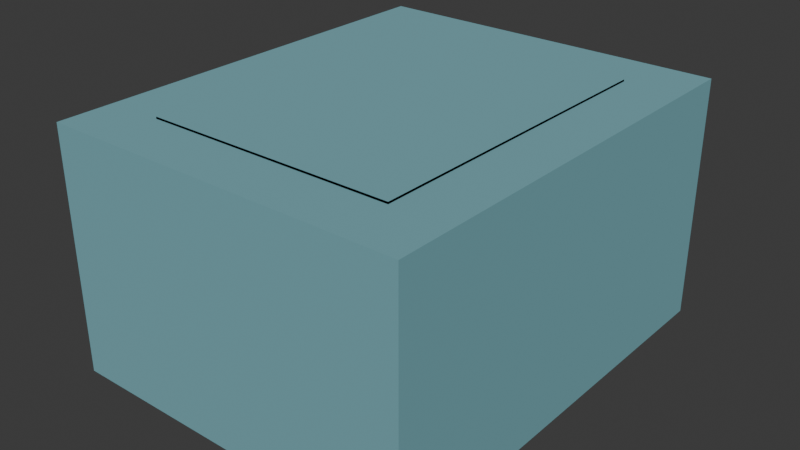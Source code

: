 # Source: tower.blend  (saved by Blender 4.4.32; exported with 4.5.12 LTS)
import bpy
from mathutils import Matrix  # noqa: F401  (used for matrix-valued properties, if any)

bpy.ops.wm.read_factory_settings(use_empty=True)
scene = bpy.context.scene
scene.name = 'Scene'

# ---- materials (node trees are filled in below, after node groups)
mat_cabinet_turret = bpy.data.materials.new('cabinet-turret')
mat_cabinet_turret.diffuse_color = (0.003347, 0.003347, 0.003035, 1.0)
mat_floor_center_turret = bpy.data.materials.new('floor-center-turret')
mat_floor_center_turret.diffuse_color = (0.1949, 0.4423, 0.4942, 1.0)
mat_table_turret = bpy.data.materials.new('table-turret')
mat_table_turret.diffuse_color = (0.7913, 0.7991, 0.4621, 1.0)
mat_cabinet_stand = bpy.data.materials.new('cabinet-stand')
mat_cabinet_stand.diffuse_color = (0.003347, 0.003347, 0.003035, 1.0)
mat_floor_stand = bpy.data.materials.new('floor-stand')
mat_floor_stand.diffuse_color = (0.3095, 0.6172, 0.7991, 1.0)
mat_floor_center_base = bpy.data.materials.new('floor-center-base')
mat_floor_center_base.use_backface_culling_lightprobe_volume = False
mat_floor_center_base.diffuse_color = (0.1949, 0.4423, 0.4942, 1.0)

# ---- material node trees
mat_cabinet_turret.use_nodes = True; mat_cabinet_turret.node_tree.nodes.clear()
_N = mat_cabinet_turret.node_tree.nodes; _L = mat_cabinet_turret.node_tree.links
n0 = _N.new('ShaderNodeBsdfPrincipled'); n0.name = 'Principled BSDF'; n0.location = (10, 300)
n0.inputs[0].default_value = (0.1119, 0.1119, 0.09084, 1.0)
n1 = _N.new('ShaderNodeOutputMaterial'); n1.name = 'Material Output'; n1.location = (300, 300)
_L.new(n0.outputs[0], n1.inputs[0])
n1.is_active_output = True
mat_floor_center_turret.use_nodes = True; mat_floor_center_turret.node_tree.nodes.clear()
_N = mat_floor_center_turret.node_tree.nodes; _L = mat_floor_center_turret.node_tree.links
n0 = _N.new('ShaderNodeBsdfPrincipled'); n0.name = 'Principled BSDF'; n0.location = (10, 300)
n0.inputs[0].default_value = (0.1949, 0.4423, 0.4942, 1.0)
n0.inputs[1].default_value = 0.1496
n0.inputs[2].default_value = 0.9094
n1 = _N.new('ShaderNodeOutputMaterial'); n1.name = 'Material Output'; n1.location = (300, 300)
_L.new(n0.outputs[0], n1.inputs[0])
n1.is_active_output = True
mat_table_turret.use_nodes = True; mat_table_turret.node_tree.nodes.clear()
_N = mat_table_turret.node_tree.nodes; _L = mat_table_turret.node_tree.links
n0 = _N.new('ShaderNodeBsdfPrincipled'); n0.name = 'Principled BSDF'; n0.location = (10, 300)
n0.inputs[0].default_value = (0.7913, 0.7991, 0.4621, 1.0)
n0.inputs[1].default_value = 0.15
n0.inputs[2].default_value = 0.8
n1 = _N.new('ShaderNodeOutputMaterial'); n1.name = 'Material Output'; n1.location = (300, 300)
_L.new(n0.outputs[0], n1.inputs[0])
n1.is_active_output = True
mat_cabinet_stand.use_nodes = True; mat_cabinet_stand.node_tree.nodes.clear()
_N = mat_cabinet_stand.node_tree.nodes; _L = mat_cabinet_stand.node_tree.links
n0 = _N.new('ShaderNodeBsdfPrincipled'); n0.name = 'Principled BSDF'; n0.location = (10, 300)
n0.inputs[0].default_value = (0.111, 0.111, 0.0911, 1.0)
n1 = _N.new('ShaderNodeOutputMaterial'); n1.name = 'Material Output'; n1.location = (300, 300)
_L.new(n0.outputs[0], n1.inputs[0])
n1.is_active_output = True
mat_floor_stand.use_nodes = True; mat_floor_stand.node_tree.nodes.clear()
_N = mat_floor_stand.node_tree.nodes; _L = mat_floor_stand.node_tree.links
n0 = _N.new('ShaderNodeBsdfPrincipled'); n0.name = 'Principled BSDF'; n0.location = (10, 300)
n0.inputs[0].default_value = (0.3095, 0.6172, 0.7991, 1.0)
n1 = _N.new('ShaderNodeOutputMaterial'); n1.name = 'Material Output'; n1.location = (300, 300)
_L.new(n0.outputs[0], n1.inputs[0])
n1.is_active_output = True
mat_floor_center_base.use_nodes = True; mat_floor_center_base.node_tree.nodes.clear()
_N = mat_floor_center_base.node_tree.nodes; _L = mat_floor_center_base.node_tree.links
n0 = _N.new('ShaderNodeBsdfPrincipled'); n0.name = 'Principled BSDF'; n0.location = (10, 300)
n0.inputs[0].default_value = (0.1949, 0.4423, 0.4942, 1.0)
n0.inputs[1].default_value = 0.1496
n0.inputs[2].default_value = 0.9094
n1 = _N.new('ShaderNodeOutputMaterial'); n1.name = 'Material Output'; n1.location = (300, 300)
_L.new(n0.outputs[0], n1.inputs[0])
n1.is_active_output = True

# ---- world
world_world = bpy.data.worlds.new('World'); scene.world = world_world
world_world.use_nodes = True; world_world.node_tree.nodes.clear()
_N = world_world.node_tree.nodes; _L = world_world.node_tree.links
n0 = _N.new('ShaderNodeOutputWorld'); n0.name = 'World Output'; n0.location = (300, 300)
n1 = _N.new('ShaderNodeBackground'); n1.name = 'Background'; n1.location = (10, 300)
n1.inputs[0].default_value = (0.05088, 0.05088, 0.05088, 1.0)
_L.new(n1.outputs[0], n0.inputs[0])
n0.is_active_output = True
world_world.color = (0.05088, 0.05088, 0.05088)
world_world.sun_shadow_jitter_overblur = 0.0

# ---- meshes
me_turret = bpy.data.meshes.new('turret')
me_turret.from_pydata([(-0.066, -0.598, 0.135), (-0.066, -0.598, 0.18), (0.066, -0.598, 0.135), (0.066, -0.598, 0.18), (-0.066, -0.598, 0.1467), (0.066, -0.598, 0.1467), (-0.0404, -0.598, 0.1467), (0.0404, -0.598, 0.1467), (-0.0404, -0.598, 0.1633), (0.0404, -0.598, 0.1633), (-0.0404, -0.7447, 0.1467), (0.0404, -0.7447, 0.1467), (-0.0404, -0.7447, 0.1633), (0.0404, -0.7447, 0.1633), (-0.066, -0.77, 0.18), (0.066, -0.77, 0.18), (-0.066, -0.77, 0.135), (0.066, -0.77, 0.135), (0.0103, -0.6472, 0.135), (0.03734, -0.6616, 0.135), (0.0439, -0.6696, 0.135), (0.04878, -0.6787, 0.135), (0.02021, -0.6502, 0.135), (0.02933, -0.655, 0.135), (0.05179, -0.6886, 0.135), (0.0528, -0.6989, 0.135), (0.05179, -0.7092, 0.135), (0.04878, -0.7192, 0.135), (0.0439, -0.7283, 0.135), (0.03734, -0.7363, 0.135), (0.02933, -0.7428, 0.135), (0.02021, -0.7477, 0.135), (0.0103, -0.7507, 0.135), (-0.03734, -0.7363, 0.135), (-0.0439, -0.7283, 0.135), (-0.04878, -0.7192, 0.135), (-0.05179, -0.7092, 0.135), (-0.0528, -0.6989, 0.135), (-0.05179, -0.6886, 0.135), (-0.0439, -0.6696, 0.135), (-0.03734, -0.6616, 0.135), (-0.02933, -0.655, 0.135), (-0.02021, -0.6502, 0.135), (-5.876e-09, -0.6461, 0.135), (-5.876e-09, -0.7517, 0.135), (-0.0103, -0.7507, 0.135), (-0.02021, -0.7477, 0.135), (-0.02933, -0.7428, 0.135), (-0.04878, -0.6787, 0.135), (-0.0103, -0.6472, 0.135), (0.0103, -0.6472, 0.09), (0.03734, -0.6616, 0.09), (0.0439, -0.6696, 0.09), (0.04878, -0.6787, 0.09), (0.02021, -0.6502, 0.09), (0.02933, -0.655, 0.09), (0.05179, -0.6886, 0.09), (0.0528, -0.6989, 0.09), (0.05179, -0.7092, 0.09), (0.04878, -0.7192, 0.09), (0.0439, -0.7283, 0.09), (0.03734, -0.7363, 0.09), (0.02933, -0.7428, 0.09), (0.02021, -0.7477, 0.09), (0.0103, -0.7507, 0.09), (-0.03734, -0.7363, 0.09), (-0.0439, -0.7283, 0.09), (-0.04878, -0.7192, 0.09), (-0.05179, -0.7092, 0.09), (-0.0528, -0.6989, 0.09), (-0.05179, -0.6886, 0.09), (-0.0439, -0.6696, 0.09), (-0.03734, -0.6616, 0.09), (-0.02933, -0.655, 0.09), (-0.02021, -0.6502, 0.09), (-5.876e-09, -0.6461, 0.09), (-5.876e-09, -0.7517, 0.09), (-0.0103, -0.7507, 0.09), (-0.02021, -0.7477, 0.09), (-0.02933, -0.7428, 0.09), (-0.04878, -0.6787, 0.09), (-0.0103, -0.6472, 0.09), (0.0103, -0.6472, 0.09), (0.03734, -0.6616, 0.09), (0.0439, -0.6696, 0.09), (0.04878, -0.6787, 0.09), (0.02021, -0.6502, 0.09), (0.02933, -0.655, 0.09), (0.05179, -0.6886, 0.09), (0.0528, -0.6989, 0.09), (0.05179, -0.7092, 0.09), (0.04878, -0.7192, 0.09), (0.0439, -0.7283, 0.09), (0.03734, -0.7363, 0.09), (0.02933, -0.7428, 0.09), (0.02021, -0.7477, 0.09), (0.0103, -0.7507, 0.09), (-0.03734, -0.7363, 0.09), (-0.0439, -0.7283, 0.09), (-0.04878, -0.7192, 0.09), (-0.05179, -0.7092, 0.09), (-0.0528, -0.6989, 0.09), (-0.05179, -0.6886, 0.09), (-0.0439, -0.6696, 0.09), (-0.03734, -0.6616, 0.09), (-0.02933, -0.655, 0.09), (-0.02021, -0.6502, 0.09), (-5.876e-09, -0.6461, 0.09), (-5.876e-09, -0.7517, 0.09), (-0.0103, -0.7507, 0.09), (-0.02021, -0.7477, 0.09), (-0.02933, -0.7428, 0.09), (-0.04878, -0.6787, 0.09), (-0.0103, -0.6472, 0.09)], [], [(7, 9, 8, 6, 4, 1, 3, 5), (7, 5, 2, 0, 4, 6), (6, 8, 12, 10), (7, 6, 10, 11), (9, 7, 11, 13), (8, 9, 13, 12), (11, 10, 12, 13), (14, 16, 17, 15), (4, 0, 16, 14, 1), (2, 5, 3, 15, 17), (3, 1, 14, 15), (2, 17, 26, 25, 24), (0, 38, 37, 36, 16), (16, 36, 35, 34, 33, 47, 46, 45, 44, 32, 31, 30, 29, 28, 27, 26, 17), (2, 24, 21, 20, 19, 23, 22, 18, 43, 49, 42, 41, 40, 39, 48, 38, 0), (68, 69, 70, 80, 71, 72, 73, 74, 81, 75, 50, 54, 55, 51, 52, 53, 56, 57, 58, 59, 60, 61, 62, 63, 64, 76, 77, 78, 79, 65, 66, 67), (32, 44, 108, 96), (37, 38, 102, 101), (26, 27, 91, 90), (43, 18, 82, 107), (35, 36, 100, 99), (30, 31, 95, 94), (49, 43, 107, 113), (29, 30, 94, 93), (47, 33, 97, 111), (28, 29, 93, 92), (31, 32, 96, 95), (24, 25, 89, 88), (22, 23, 87, 86), (20, 21, 85, 84), (41, 42, 106, 105), (19, 20, 84, 83), (40, 41, 105, 104), (18, 22, 86, 82), (46, 47, 111, 110), (23, 19, 83, 87), (25, 26, 90, 89), (36, 37, 101, 100), (27, 28, 92, 91), (42, 49, 113, 106), (39, 40, 104, 103), (34, 35, 99, 98), (44, 45, 109, 108), (48, 39, 103, 112), (38, 48, 112, 102), (45, 46, 110, 109), (33, 34, 98, 97), (21, 24, 88, 85)])
me_turret.polygons.foreach_set('use_smooth', [0, 0, 0, 0, 0, 0, 0, 0, 0, 0, 0, 0, 0, 0, 0, 1, 1, 1, 1, 1, 1, 1, 1, 1, 1, 1, 1, 1, 1, 1, 1, 1, 1, 1, 1, 1, 1, 1, 1, 1, 1, 1, 1, 1, 1, 1, 1, 1])
me_turret.polygons.foreach_set('material_index', [2, 2, 2, 2, 2, 2, 2, 2, 2, 2, 1, 2, 2, 2, 2, 0, 0, 0, 0, 0, 0, 0, 0, 0, 0, 0, 0, 0, 0, 0, 0, 0, 0, 0, 0, 0, 0, 0, 0, 0, 0, 0, 0, 0, 0, 0, 0, 0])
_uv = me_turret.uv_layers.new(name='UVMap')
_uv.uv.foreach_set('vector', [0.4583, 0.4167, 0.5417, 0.4167, 0.5417, 0.3333, 0.4583, 0.3333, 0.4583, 0.25, 0.625, 0.25, 0.625, 0.5, 0.4583, 0.5, 0.4583, 0.4167, 0.4583, 0.5, 0.375, 0.5, 0.375, 0.25, 0.4583, 0.25, 0.4583, 0.3333, 0.4583, 0.3333, 0.5417, 0.3333, 0.5417, 0.3333, 0.4583, 0.3333, 0.4583, 0.4167, 0.4583, 0.3333, 0.4583, 0.3333, 0.4583, 0.4167, 0.5417, 0.4167, 0.4583, 0.4167, 0.4583, 0.4167, 0.5417, 0.4167, 0.5417, 0.3333, 0.5417, 0.4167, 0.5417, 0.4167, 0.5417, 0.3333, 0.4583, 0.4167, 0.4583, 0.3333, 0.5417, 0.3333, 0.5417, 0.4167, 0.0, 0.0, 0.0, 0.0, 0.0, 0.0, 0.0, 0.0, 0.4583, 0.25, 0.375, 0.25, 0.0, 0.0, 0.0, 0.0, 0.625, 0.25, 0.375, 0.5, 0.4583, 0.5, 0.625, 0.5, 0.0, 0.0, 0.0, 0.0, 0.625, 0.5, 0.625, 0.25, 0.0, 0.0, 0.0, 0.0, 0.375, 0.5, 0.0, 0.0, 0.0, 0.0, 0.0, 0.0, 0.0, 0.0, 0.375, 0.25, 0.0, 0.0, 0.0, 0.0, 0.0, 0.0, 0.0, 0.0, 0.0, 0.0, 0.0, 0.0, 0.0, 0.0, 0.0, 0.0, 0.0, 0.0, 0.0, 0.0, 0.0, 0.0, 0.0, 0.0, 0.0, 0.0, 0.0, 0.0, 0.0, 0.0, 0.0, 0.0, 0.0, 0.0, 0.0, 0.0, 0.0, 0.0, 0.0, 0.0, 0.0, 0.0, 0.375, 0.5, 0.0, 0.0, 0.0, 0.0, 0.0, 0.0, 0.0, 0.0, 0.0, 0.0, 0.0, 0.0, 0.0, 0.0, 0.0, 0.0, 0.0, 0.0, 0.0, 0.0, 0.0, 0.0, 0.0, 0.0, 0.0, 0.0, 0.0, 0.0, 0.0, 0.0, 0.375, 0.25, 0.0, 0.0, 0.0, 0.0, 0.0, 0.0, 0.0, 0.0, 0.0, 0.0, 0.0, 0.0, 0.0, 0.0, 0.0, 0.0, 0.0, 0.0, 0.0, 0.0, 0.0, 0.0, 0.0, 0.0, 0.0, 0.0, 0.0, 0.0, 0.0, 0.0, 0.0, 0.0, 0.0, 0.0, 0.0, 0.0, 0.0, 0.0, 0.0, 0.0, 0.0, 0.0, 0.0, 0.0, 0.0, 0.0, 0.0, 0.0, 0.0, 0.0, 0.0, 0.0, 0.0, 0.0, 0.0, 0.0, 0.0, 0.0, 0.0, 0.0, 0.0, 0.0, 0.0, 0.0, 0.0, 0.0, 0.0, 0.0, 0.0, 0.0, 0.0, 0.0, 0.0, 0.0, 0.0, 0.0, 0.0, 0.0, 0.0, 0.0, 0.0, 0.0, 0.0, 0.0, 0.0, 0.0, 0.0, 0.0, 0.0, 0.0, 0.0, 0.0, 0.0, 0.0, 0.0, 0.0, 0.0, 0.0, 0.0, 0.0, 0.0, 0.0, 0.0, 0.0, 0.0, 0.0, 0.0, 0.0, 0.0, 0.0, 0.0, 0.0, 0.0, 0.0, 0.0, 0.0, 0.0, 0.0, 0.0, 0.0, 0.0, 0.0, 0.0, 0.0, 0.0, 0.0, 0.0, 0.0, 0.0, 0.0, 0.0, 0.0, 0.0, 0.0, 0.0, 0.0, 0.0, 0.0, 0.0, 0.0, 0.0, 0.0, 0.0, 0.0, 0.0, 0.0, 0.0, 0.0, 0.0, 0.0, 0.0, 0.0, 0.0, 0.0, 0.0, 0.0, 0.0, 0.0, 0.0, 0.0, 0.0, 0.0, 0.0, 0.0, 0.0, 0.0, 0.0, 0.0, 0.0, 0.0, 0.0, 0.0, 0.0, 0.0, 0.0, 0.0, 0.0, 0.0, 0.0, 0.0, 0.0, 0.0, 0.0, 0.0, 0.0, 0.0, 0.0, 0.0, 0.0, 0.0, 0.0, 0.0, 0.0, 0.0, 0.0, 0.0, 0.0, 0.0, 0.0, 0.0, 0.0, 0.0, 0.0, 0.0, 0.0, 0.0, 0.0, 0.0, 0.0, 0.0, 0.0, 0.0, 0.0, 0.0, 0.0, 0.0, 0.0, 0.0, 0.0, 0.0, 0.0, 0.0, 0.0, 0.0, 0.0, 0.0, 0.0, 0.0, 0.0, 0.0, 0.0, 0.0, 0.0, 0.0, 0.0, 0.0, 0.0, 0.0, 0.0, 0.0, 0.0, 0.0, 0.0, 0.0, 0.0, 0.0, 0.0, 0.0, 0.0, 0.0, 0.0, 0.0, 0.0, 0.0, 0.0, 0.0, 0.0, 0.0, 0.0, 0.0, 0.0, 0.0, 0.0, 0.0, 0.0, 0.0, 0.0, 0.0, 0.0, 0.0, 0.0, 0.0, 0.0, 0.0, 0.0, 0.0, 0.0, 0.0, 0.0, 0.0, 0.0, 0.0, 0.0, 0.0, 0.0, 0.0, 0.0, 0.0, 0.0, 0.0, 0.0, 0.0, 0.0, 0.0, 0.0, 0.0, 0.0, 0.0, 0.0, 0.0, 0.0, 0.0, 0.0, 0.0, 0.0, 0.0, 0.0, 0.0, 0.0, 0.0, 0.0, 0.0, 0.0, 0.0, 0.0, 0.0, 0.0, 0.0, 0.0, 0.0])
me_turret.materials.append(mat_cabinet_turret)
me_turret.materials.append(mat_floor_center_turret)
me_turret.materials.append(mat_table_turret)
me_turret.update()
me_turret.normals_split_custom_set([tuple(v) for v in zip(*[iter([0.0, 1.0, -2.44e-06, 0.0, 1.0, -2.44e-06, 0.0, 1.0, -2.44e-06, 0.0, 1.0, -2.44e-06, 0.0, 1.0, -2.44e-06, 0.0, 1.0, -2.44e-06, 0.0, 1.0, -2.44e-06, 0.0, 1.0, -2.44e-06, 0.0, 1.0, 3.024e-06, 0.0, 1.0, 3.024e-06, 0.0, 1.0, 3.024e-06, 0.0, 1.0, 3.024e-06, 0.0, 1.0, 3.024e-06, 0.0, 1.0, 3.024e-06, 1.0, 0.0, 0.0, 1.0, 0.0, 0.0, 1.0, 0.0, 0.0, 1.0, 0.0, 0.0, 0.0, 0.0, 1.0, 0.0, 0.0, 1.0, 0.0, 0.0, 1.0, 0.0, 0.0, 1.0, -1.0, 0.0, 0.0, -1.0, 0.0, 0.0, -1.0, 0.0, 0.0, -1.0, 0.0, 0.0, 0.0, 0.0, -1.0, 0.0, 0.0, -1.0, 0.0, 0.0, -1.0, 0.0, 0.0, -1.0, 0.0, 1.0, 0.0, 0.0, 1.0, 0.0, 0.0, 1.0, 0.0, 0.0, 1.0, 0.0, 0.0, -1.0, 0.0, 0.0, -1.0, 0.0, 0.0, -1.0, 0.0, 0.0, -1.0, 0.0, -1.0, -3.61e-07, 0.0, -1.0, -3.61e-07, 0.0, -1.0, -3.61e-07, 0.0, -1.0, -3.61e-07, 0.0, -1.0, -3.61e-07, 0.0, 1.0, 1.805e-07, 0.0, 1.0, 1.805e-07, 0.0, 1.0, 1.805e-07, 0.0, 1.0, 1.805e-07, 0.0, 1.0, 1.805e-07, 0.0, 0.0, 0.0, 1.0, 0.0, 0.0, 1.0, 0.0, 0.0, 1.0, 0.0, 0.0, 1.0, -3.942e-06, -6.538e-13, -1.0, -3.942e-06, -6.538e-13, -1.0, -3.942e-06, -6.538e-13, -1.0, -3.942e-06, -6.538e-13, -1.0, -3.942e-06, -6.538e-13, -1.0, 3.428e-06, 1.308e-12, -1.0, 3.428e-06, 1.308e-12, -1.0, 3.428e-06, 1.308e-12, -1.0, 3.428e-06, 1.308e-12, -1.0, 3.428e-06, 1.308e-12, -1.0, 0.0, 1.808e-06, -1.0, 0.0, 1.808e-06, -1.0, 0.0, 1.808e-06, -1.0, 0.0, 1.808e-06, -1.0, 0.0, 1.808e-06, -1.0, 0.0, 1.808e-06, -1.0, 0.0, 1.808e-06, -1.0, 0.0, 1.808e-06, -1.0, 0.0, 1.808e-06, -1.0, 0.0, 1.808e-06, -1.0, 0.0, 1.808e-06, -1.0, 0.0, 1.808e-06, -1.0, 0.0, 1.808e-06, -1.0, 0.0, 1.808e-06, -1.0, 0.0, 1.808e-06, -1.0, 0.0, 1.808e-06, -1.0, 0.0, 1.808e-06, -1.0, 0.0, -9.484e-07, -1.0, 0.0, -9.484e-07, -1.0, 0.0, -9.484e-07, -1.0, 0.0, -9.484e-07, -1.0, 0.0, -9.484e-07, -1.0, 0.0, -9.484e-07, -1.0, 0.0, -9.484e-07, -1.0, 0.0, -9.484e-07, -1.0, 0.0, -9.484e-07, -1.0, 0.0, -9.484e-07, -1.0, 0.0, -9.484e-07, -1.0, 0.0, -9.484e-07, -1.0, 0.0, -9.484e-07, -1.0, 0.0, -9.484e-07, -1.0, 0.0, -9.484e-07, -1.0, 0.0, -9.484e-07, -1.0, 0.0, -9.484e-07, -1.0, -0.7139, -0.142, -0.6857, -0.7279, 5.198e-05, -0.6857, -0.7139, 0.1421, -0.6857, -0.6725, 0.2786, -0.6857, -0.6052, 0.4045, -0.6857, -0.5147, 0.5148, -0.6857, -0.4044, 0.6053, -0.6857, -0.2785, 0.6725, -0.6857, -0.142, 0.7139, -0.6857, 5.208e-05, 0.7279, -0.6857, 0.1421, 0.7139, -0.6857, 0.2786, 0.6725, -0.6857, 0.4045, 0.6052, -0.6857, 0.5148, 0.5147, -0.6857, 0.6053, 0.4044, -0.6857, 0.6725, 0.2785, -0.6857, 0.7139, 0.142, -0.6857, 0.7279, -5.198e-05, -0.6857, 0.7139, -0.1421, -0.6857, 0.6725, -0.2786, -0.6857, 0.6052, -0.4045, -0.6857, 0.5147, -0.5148, -0.6857, 0.4044, -0.6053, -0.6857, 0.2785, -0.6725, -0.6857, 0.142, -0.7139, -0.6857, -5.214e-05, -0.7279, -0.6857, -0.1421, -0.7139, -0.6857, -0.2786, -0.6725, -0.6857, -0.4045, -0.6052, -0.6857, -0.5148, -0.5147, -0.6857, -0.6053, -0.4044, -0.6857, -0.6725, -0.2785, -0.6857, 0.1951, -0.9808, 0.0, 0.0, -1.0, 0.0, 0.0, -1.0, 0.0, 0.1951, -0.9808, 0.0, -1.0, 0.0, 0.0, -0.9808, 0.1951, 0.0, -0.9808, 0.1951, 0.0, -1.0, 0.0, 0.0, 0.9808, -0.1951, 0.0, 0.9239, -0.3827, 0.0, 0.9239, -0.3827, 0.0, 0.9808, -0.1951, 0.0, -4.766e-09, 1.0, 0.0, 0.1951, 0.9808, 0.0, 0.1951, 0.9808, 0.0, -4.766e-09, 1.0, 0.0, -0.9239, -0.3827, 0.0, -0.9808, -0.1951, 0.0, -0.9808, -0.1951, 0.0, -0.9239, -0.3827, 0.0, 0.5556, -0.8315, 0.0, 0.3827, -0.9239, 0.0, 0.3827, -0.9239, 0.0, 0.5556, -0.8315, 0.0, -0.1951, 0.9808, 0.0, -4.766e-09, 1.0, 0.0, -4.766e-09, 1.0, 0.0, -0.1951, 0.9808, 0.0, 0.7071, -0.7071, 0.0, 0.5556, -0.8315, 0.0, 0.5556, -0.8315, 0.0, 0.7071, -0.7071, 0.0, -0.5556, -0.8315, 0.0, -0.7071, -0.7071, 0.0, -0.7071, -0.7071, 0.0, -0.5556, -0.8315, 0.0, 0.8315, -0.5556, 0.0, 0.7071, -0.7071, 0.0, 0.7071, -0.7071, 0.0, 0.8315, -0.5556, 0.0, 0.3827, -0.9239, 0.0, 0.1951, -0.9808, 0.0, 0.1951, -0.9808, 0.0, 0.3827, -0.9239, 0.0, 0.9808, 0.1951, 0.0, 1.0, 0.0, 0.0, 1.0, 0.0, 0.0, 0.9808, 0.1951, 0.0, 0.3827, 0.9239, 0.0, 0.5556, 0.8315, 0.0, 0.5556, 0.8315, 0.0, 0.3827, 0.9239, 0.0, 0.8315, 0.5556, 0.0, 0.9239, 0.3827, 0.0, 0.9239, 0.3827, 0.0, 0.8315, 0.5556, 0.0, -0.5556, 0.8315, 0.0, -0.3827, 0.9239, 0.0, -0.3827, 0.9239, 0.0, -0.5556, 0.8315, 0.0, 0.7071, 0.7071, 0.0, 0.8315, 0.5556, 0.0, 0.8315, 0.5556, 0.0, 0.7071, 0.7071, 0.0, -0.7071, 0.7071, 0.0, -0.5556, 0.8315, 0.0, -0.5556, 0.8315, 0.0, -0.7071, 0.7071, 0.0, 0.1951, 0.9808, 0.0, 0.3827, 0.9239, 0.0, 0.3827, 0.9239, 0.0, 0.1951, 0.9808, 0.0, -0.3827, -0.9239, 0.0, -0.5556, -0.8315, 0.0, -0.5556, -0.8315, 0.0, -0.3827, -0.9239, 0.0, 0.5556, 0.8315, 0.0, 0.7071, 0.7071, 0.0, 0.7071, 0.7071, 0.0, 0.5556, 0.8315, 0.0, 1.0, 0.0, 0.0, 0.9808, -0.1951, 0.0, 0.9808, -0.1951, 0.0, 1.0, 0.0, 0.0, -0.9808, -0.1951, 0.0, -1.0, 0.0, 0.0, -1.0, 0.0, 0.0, -0.9808, -0.1951, 0.0, 0.9239, -0.3827, 0.0, 0.8315, -0.5556, 0.0, 0.8315, -0.5556, 0.0, 0.9239, -0.3827, 0.0, -0.3827, 0.9239, 0.0, -0.1951, 0.9808, 0.0, -0.1951, 0.9808, 0.0, -0.3827, 0.9239, 0.0, -0.8315, 0.5556, 0.0, -0.7071, 0.7071, 0.0, -0.7071, 0.7071, 0.0, -0.8315, 0.5556, 0.0, -0.8315, -0.5556, 0.0, -0.9239, -0.3827, 0.0, -0.9239, -0.3827, 0.0, -0.8315, -0.5556, 0.0, 0.0, -1.0, 0.0, -0.1951, -0.9808, 0.0, -0.1951, -0.9808, 0.0, 0.0, -1.0, 0.0, -0.9239, 0.3827, 0.0, -0.8315, 0.5556, 0.0, -0.8315, 0.5556, 0.0, -0.9239, 0.3827, 0.0, -0.9808, 0.1951, 0.0, -0.9239, 0.3827, 0.0, -0.9239, 0.3827, 0.0, -0.9808, 0.1951, 0.0, -0.1951, -0.9808, 0.0, -0.3827, -0.9239, 0.0, -0.3827, -0.9239, 0.0, -0.1951, -0.9808, 0.0, -0.7071, -0.7071, 0.0, -0.8315, -0.5556, 0.0, -0.8315, -0.5556, 0.0, -0.7071, -0.7071, 0.0, 0.9239, 0.3827, 0.0, 0.9808, 0.1951, 0.0, 0.9808, 0.1951, 0.0, 0.9239, 0.3827, 0.0])] * 3)])
me_stand = bpy.data.meshes.new('stand')
me_stand.from_pydata([(-0.066, -0.598, 0.07), (0.066, -0.598, 0.07), (-0.066, -0.77, 0.07), (0.066, -0.77, 0.07), (0.0103, -0.6472, 0.09), (0.03734, -0.6616, 0.09), (0.0439, -0.6696, 0.09), (0.04878, -0.6787, 0.09), (0.02021, -0.6502, 0.09), (0.02933, -0.655, 0.09), (0.05179, -0.6886, 0.09), (0.0528, -0.6989, 0.09), (0.05179, -0.7092, 0.09), (0.04878, -0.7192, 0.09), (0.0439, -0.7283, 0.09), (0.03734, -0.7363, 0.09), (0.02933, -0.7428, 0.09), (0.02021, -0.7477, 0.09), (0.0103, -0.7507, 0.09), (-0.03734, -0.7363, 0.09), (-0.0439, -0.7283, 0.09), (-0.04878, -0.7192, 0.09), (-0.05179, -0.7092, 0.09), (-0.0528, -0.6989, 0.09), (-0.05179, -0.6886, 0.09), (-0.0439, -0.6696, 0.09), (-0.03734, -0.6616, 0.09), (-0.02933, -0.655, 0.09), (-0.02021, -0.6502, 0.09), (-5.876e-09, -0.6461, 0.09), (-5.876e-09, -0.7517, 0.09), (-0.0103, -0.7507, 0.09), (-0.02021, -0.7477, 0.09), (-0.02933, -0.7428, 0.09), (-0.04878, -0.6787, 0.09), (-0.0103, -0.6472, 0.09), (0.0103, -0.6472, 0.07), (0.03734, -0.6616, 0.07), (0.0439, -0.6696, 0.07), (0.04878, -0.6787, 0.07), (0.02021, -0.6502, 0.07), (0.02933, -0.655, 0.07), (0.05179, -0.6886, 0.07), (0.0528, -0.6989, 0.07), (0.05179, -0.7092, 0.07), (0.04878, -0.7192, 0.07), (0.0439, -0.7283, 0.07), (0.03734, -0.7363, 0.07), (0.02933, -0.7428, 0.07), (0.02021, -0.7477, 0.07), (0.0103, -0.7507, 0.07), (-0.03734, -0.7363, 0.07), (-0.0439, -0.7283, 0.07), (-0.04878, -0.7192, 0.07), (-0.05179, -0.7092, 0.07), (-0.0528, -0.6989, 0.07), (-0.05179, -0.6886, 0.07), (-0.0439, -0.6696, 0.07), (-0.03734, -0.6616, 0.07), (-0.02933, -0.655, 0.07), (-0.02021, -0.6502, 0.07), (-5.876e-09, -0.6461, 0.07), (-5.876e-09, -0.7517, 0.07), (-0.0103, -0.7507, 0.07), (-0.02021, -0.7477, 0.07), (-0.02933, -0.7428, 0.07), (-0.04878, -0.6787, 0.07), (-0.0103, -0.6472, 0.07), (-0.066, -0.598, 0.06), (0.066, -0.598, 0.06), (-0.066, -0.77, 0.06), (0.066, -0.77, 0.06)], [], [(32, 64, 63, 31), (19, 20, 52, 51), (7, 10, 42, 39), (30, 62, 50, 18), (23, 24, 56, 55), (13, 45, 44, 12), (29, 4, 36, 61), (21, 22, 54, 53), (17, 49, 48, 16), (29, 61, 67, 35), (15, 16, 48, 47), (19, 51, 65, 33), (14, 15, 47, 46), (18, 50, 49, 17), (11, 43, 42, 10), (8, 9, 41, 40), (6, 7, 39, 38), (27, 28, 60, 59), (5, 6, 38, 37), (26, 27, 59, 58), (8, 40, 36, 4), (33, 65, 64, 32), (9, 5, 37, 41), (11, 12, 44, 43), (23, 55, 54, 22), (14, 46, 45, 13), (35, 67, 60, 28), (25, 26, 58, 57), (21, 53, 52, 20), (30, 31, 63, 62), (34, 25, 57, 66), (24, 34, 66, 56), (0, 2, 53, 54, 55, 56, 66), (1, 39, 42, 43, 44, 45, 3), (3, 45, 46, 47, 48, 49, 50, 62, 63, 64, 65, 51, 52, 53, 2), (1, 0, 66, 57, 58, 59, 60, 67, 61, 36, 40, 41, 37, 38, 39), (22, 21, 20, 19, 33, 32, 31, 30, 18, 17, 16, 15, 14, 13, 12, 11, 10, 7, 6, 5, 9, 8, 4, 29, 35, 28, 27, 26, 25, 34, 24, 23), (1, 3, 71, 69), (0, 1, 69, 68), (2, 0, 68, 70), (3, 2, 70, 71), (69, 71, 70, 68)])
me_stand.polygons.foreach_set('use_smooth', [1, 1, 1, 1, 1, 1, 1, 1, 1, 1, 1, 1, 1, 1, 1, 1, 1, 1, 1, 1, 1, 1, 1, 1, 1, 1, 1, 1, 1, 1, 1, 1, 0, 0, 0, 0, 0, 0, 0, 0, 0, 0])
me_stand.polygons.foreach_set('material_index', [0, 0, 0, 0, 0, 0, 0, 0, 0, 0, 0, 0, 0, 0, 0, 0, 0, 0, 0, 0, 0, 0, 0, 0, 0, 0, 0, 0, 0, 0, 0, 0, 1, 1, 1, 1, 0, 1, 1, 1, 1, 1])
me_stand.materials.append(mat_cabinet_stand)
me_stand.materials.append(mat_floor_stand)
me_stand.update()
me_stand.normals_split_custom_set([tuple(v) for v in zip(*[iter([-0.3827, -0.9239, 0.0, -0.3827, -0.9239, 0.0, -0.1951, -0.9808, 0.0, -0.1951, -0.9808, 0.0, -0.7071, -0.7071, 0.0, -0.8315, -0.5556, 0.0, -0.8315, -0.5556, 0.0, -0.7071, -0.7071, 0.0, 0.9239, 0.3827, 0.0, 0.9808, 0.1951, 0.0, 0.9808, 0.1951, 0.0, 0.9239, 0.3827, 0.0, -4.766e-09, -1.0, 0.0, -4.766e-09, -1.0, 0.0, 0.1951, -0.9808, 0.0, 0.1951, -0.9808, 0.0, -1.0, 0.0, 0.0, -0.9808, 0.1951, 0.0, -0.9808, 0.1951, 0.0, -1.0, 0.0, 0.0, 0.9239, -0.3827, 0.0, 0.9239, -0.3827, 0.0, 0.9808, -0.1951, 0.0, 0.9808, -0.1951, 0.0, 0.0, 1.0, 0.0, 0.1951, 0.9808, 0.0, 0.1951, 0.9808, 0.0, 0.0, 1.0, 0.0, -0.9239, -0.3827, 0.0, -0.9808, -0.1951, 0.0, -0.9808, -0.1951, 0.0, -0.9239, -0.3827, 0.0, 0.3827, -0.9239, 0.0, 0.3827, -0.9239, 0.0, 0.5556, -0.8315, 0.0, 0.5556, -0.8315, 0.0, 0.0, 1.0, 0.0, 0.0, 1.0, 0.0, -0.1951, 0.9808, 0.0, -0.1951, 0.9808, 0.0, 0.7071, -0.7071, 0.0, 0.5556, -0.8315, 0.0, 0.5556, -0.8315, 0.0, 0.7071, -0.7071, 0.0, -0.7071, -0.7071, 0.0, -0.7071, -0.7071, 0.0, -0.5556, -0.8315, 0.0, -0.5556, -0.8315, 0.0, 0.8315, -0.5556, 0.0, 0.7071, -0.7071, 0.0, 0.7071, -0.7071, 0.0, 0.8315, -0.5556, 0.0, 0.1951, -0.9808, 0.0, 0.1951, -0.9808, 0.0, 0.3827, -0.9239, 0.0, 0.3827, -0.9239, 0.0, 1.0, 0.0, 0.0, 1.0, 0.0, 0.0, 0.9808, 0.1951, 0.0, 0.9808, 0.1951, 0.0, 0.3827, 0.9239, 0.0, 0.5556, 0.8315, 0.0, 0.5556, 0.8315, 0.0, 0.3827, 0.9239, 0.0, 0.8315, 0.5556, 0.0, 0.9239, 0.3827, 0.0, 0.9239, 0.3827, 0.0, 0.8315, 0.5556, 0.0, -0.5556, 0.8315, 0.0, -0.3827, 0.9239, 0.0, -0.3827, 0.9239, 0.0, -0.5556, 0.8315, 0.0, 0.7071, 0.7071, 0.0, 0.8315, 0.5556, 0.0, 0.8315, 0.5556, 0.0, 0.7071, 0.7071, 0.0, -0.7071, 0.7071, 0.0, -0.5556, 0.8315, 0.0, -0.5556, 0.8315, 0.0, -0.7071, 0.7071, 0.0, 0.3827, 0.9239, 0.0, 0.3827, 0.9239, 0.0, 0.1951, 0.9808, 0.0, 0.1951, 0.9808, 0.0, -0.5556, -0.8315, 0.0, -0.5556, -0.8315, 0.0, -0.3827, -0.9239, 0.0, -0.3827, -0.9239, 0.0, 0.5556, 0.8315, 0.0, 0.7071, 0.7071, 0.0, 0.7071, 0.7071, 0.0, 0.5556, 0.8315, 0.0, 1.0, 0.0, 0.0, 0.9808, -0.1951, 0.0, 0.9808, -0.1951, 0.0, 1.0, 0.0, 0.0, -1.0, 0.0, 0.0, -1.0, 0.0, 0.0, -0.9808, -0.1951, 0.0, -0.9808, -0.1951, 0.0, 0.8315, -0.5556, 0.0, 0.8315, -0.5556, 0.0, 0.9239, -0.3827, 0.0, 0.9239, -0.3827, 0.0, -0.1951, 0.9808, 0.0, -0.1951, 0.9808, 0.0, -0.3827, 0.9239, 0.0, -0.3827, 0.9239, 0.0, -0.8315, 0.5556, 0.0, -0.7071, 0.7071, 0.0, -0.7071, 0.7071, 0.0, -0.8315, 0.5556, 0.0, -0.9239, -0.3827, 0.0, -0.9239, -0.3827, 0.0, -0.8315, -0.5556, 0.0, -0.8315, -0.5556, 0.0, -4.766e-09, -1.0, 0.0, -0.1951, -0.9808, 0.0, -0.1951, -0.9808, 0.0, -4.766e-09, -1.0, 0.0, -0.9239, 0.3827, 0.0, -0.8315, 0.5556, 0.0, -0.8315, 0.5556, 0.0, -0.9239, 0.3827, 0.0, -0.9808, 0.1951, 0.0, -0.9239, 0.3827, 0.0, -0.9239, 0.3827, 0.0, -0.9808, 0.1951, 0.0, -5.057e-07, 1.486e-07, 1.0, -5.057e-07, 1.486e-07, 1.0, -5.057e-07, 1.486e-07, 1.0, -5.057e-07, 1.486e-07, 1.0, -5.057e-07, 1.486e-07, 1.0, -5.057e-07, 1.486e-07, 1.0, -5.057e-07, 1.486e-07, 1.0, 5.394e-07, 1.486e-07, 1.0, 5.394e-07, 1.486e-07, 1.0, 5.394e-07, 1.486e-07, 1.0, 5.394e-07, 1.486e-07, 1.0, 5.394e-07, 1.486e-07, 1.0, 5.394e-07, 1.486e-07, 1.0, 5.394e-07, 1.486e-07, 1.0, 0.0, 0.0, 1.0, 0.0, 0.0, 1.0, 0.0, 0.0, 1.0, 0.0, 0.0, 1.0, 0.0, 0.0, 1.0, 0.0, 0.0, 1.0, 0.0, 0.0, 1.0, 0.0, 0.0, 1.0, 0.0, 0.0, 1.0, 0.0, 0.0, 1.0, 0.0, 0.0, 1.0, 0.0, 0.0, 1.0, 0.0, 0.0, 1.0, 0.0, 0.0, 1.0, 0.0, 0.0, 1.0, -3.331e-08, 4.894e-07, 1.0, -3.331e-08, 4.894e-07, 1.0, -3.331e-08, 4.894e-07, 1.0, -3.331e-08, 4.894e-07, 1.0, -3.331e-08, 4.894e-07, 1.0, -3.331e-08, 4.894e-07, 1.0, -3.331e-08, 4.894e-07, 1.0, -3.331e-08, 4.894e-07, 1.0, -3.331e-08, 4.894e-07, 1.0, -3.331e-08, 4.894e-07, 1.0, -3.331e-08, 4.894e-07, 1.0, -3.331e-08, 4.894e-07, 1.0, -3.331e-08, 4.894e-07, 1.0, -3.331e-08, 4.894e-07, 1.0, -3.331e-08, 4.894e-07, 1.0, -3.344e-08, 0.0, 1.0, -3.344e-08, 0.0, 1.0, -3.344e-08, 0.0, 1.0, -3.344e-08, 0.0, 1.0, -3.344e-08, 0.0, 1.0, -3.344e-08, 0.0, 1.0, -3.344e-08, 0.0, 1.0, -3.344e-08, 0.0, 1.0, -3.344e-08, 0.0, 1.0, -3.344e-08, 0.0, 1.0, -3.344e-08, 0.0, 1.0, -3.344e-08, 0.0, 1.0, -3.344e-08, 0.0, 1.0, -3.344e-08, 0.0, 1.0, -3.344e-08, 0.0, 1.0, -3.344e-08, 0.0, 1.0, -3.344e-08, 0.0, 1.0, -3.344e-08, 0.0, 1.0, -3.344e-08, 0.0, 1.0, -3.344e-08, 0.0, 1.0, -3.344e-08, 0.0, 1.0, -3.344e-08, 0.0, 1.0, -3.344e-08, 0.0, 1.0, -3.344e-08, 0.0, 1.0, -3.344e-08, 0.0, 1.0, -3.344e-08, 0.0, 1.0, -3.344e-08, 0.0, 1.0, -3.344e-08, 0.0, 1.0, -3.344e-08, 0.0, 1.0, -3.344e-08, 0.0, 1.0, -3.344e-08, 0.0, 1.0, -3.344e-08, 0.0, 1.0, 1.0, 1.622e-07, 0.0, 1.0, 1.622e-07, 0.0, 1.0, 1.622e-07, 0.0, 1.0, 1.622e-07, 0.0, 0.0, 1.0, 0.0, 0.0, 1.0, 0.0, 0.0, 1.0, 0.0, 0.0, 1.0, 0.0, -1.0, -3.455e-07, 0.0, -1.0, -3.455e-07, 0.0, -1.0, -3.455e-07, 0.0, -1.0, -3.455e-07, 0.0, 0.0, -1.0, 0.0, 0.0, -1.0, 0.0, 0.0, -1.0, 0.0, 0.0, -1.0, 0.0, 0.0, -1.733e-07, -1.0, 0.0, -1.733e-07, -1.0, 0.0, -1.733e-07, -1.0, 0.0, -1.733e-07, -1.0])] * 3)])
me_base = bpy.data.meshes.new('base')
me_base.from_pydata([(-0.066, -0.598, 0.18), (0.066, -0.598, 0.18), (-0.066, -0.77, 0.18), (0.066, -0.77, 0.18), (-0.066, -0.598, 0.07), (0.066, -0.598, 0.07), (-0.066, -0.77, 0.07), (0.066, -0.77, 0.07), (0.096, -0.8, 0.179), (0.096, -0.568, 0.179), (-0.096, -0.8, 0.179), (-0.096, -0.568, 0.179), (0.096, -0.8, 0.05), (0.096, -0.568, 0.05), (-0.096, -0.8, 0.05), (-0.096, -0.568, 0.05), (-0.066, -0.77, 0.179), (0.066, -0.77, 0.179), (0.066, -0.598, 0.179), (-0.066, -0.598, 0.179)], [], [(17, 7, 6, 16), (18, 5, 7, 17), (18, 19, 4, 5), (19, 16, 6, 4), (5, 4, 6, 7), (0, 2, 16, 19), (1, 0, 19, 18), (9, 8, 12, 13), (10, 11, 15, 14), (10, 14, 12, 8), (12, 14, 15, 13), (1, 18, 17, 3), (3, 17, 16, 2), (11, 10, 8, 17, 16, 19), (9, 11, 19, 18, 17, 8)])
_uv = me_base.uv_layers.new(name='UVMap')
_uv.uv.foreach_set('vector', [0.0, 0.0, 0.0, 0.0, 0.0, 0.0, 0.0, 0.0, 0.3125, 0.25, 0.0, 0.0, 0.0, 0.0, 0.0, 0.0, 0.3125, 0.25, 0.3125, 0.125, 0.0, 0.0, 0.0, 0.0, 0.3125, 0.125, 0.0, 0.0, 0.0, 0.0, 0.0, 0.0, 0.0, 0.0, 0.0, 0.0, 0.0, 0.0, 0.0, 0.0, 0.625, 0.25, 0.0, 0.0, 0.0, 0.0, 0.3125, 0.125, 0.625, 0.5, 0.625, 0.25, 0.3125, 0.125, 0.3125, 0.25, 0.0, 0.0, 0.0, 0.0, 0.0, 0.0, 0.0, 0.0, 0.0, 0.0, 0.0, 0.0, 0.0, 0.0, 0.0, 0.0, 0.0, 0.0, 0.0, 0.0, 0.0, 0.0, 0.0, 0.0, 0.0, 0.0, 0.0, 0.0, 0.0, 0.0, 0.0, 0.0, 0.625, 0.5, 0.3125, 0.25, 0.0, 0.0, 0.0, 0.0, 0.0, 0.0, 0.0, 0.0, 0.0, 0.0, 0.0, 0.0, 0.0, 0.0, 0.0, 0.0, 0.0, 0.0, 0.0, 0.0, 0.0, 0.0, 0.0, 0.0, 0.0, 0.0, 0.0, 0.0, 0.3125, 0.125, 0.3125, 0.25, 0.0, 0.0, 0.0, 0.0])
me_base.materials.append(mat_floor_center_base)
me_base.update()
me_base.normals_split_custom_set([tuple(v) for v in zip(*[iter([0.0, 1.0, -1.191e-07, 0.0, 1.0, -1.191e-07, 0.0, 1.0, -1.191e-07, 0.0, 1.0, -1.191e-07, -1.0, -1.739e-07, 6.835e-08, -1.0, -1.739e-07, 6.835e-08, -1.0, -1.739e-07, 6.835e-08, -1.0, -1.739e-07, 6.835e-08, 0.0, -1.0, 0.0, 0.0, -1.0, 0.0, 0.0, -1.0, 0.0, 0.0, -1.0, 0.0, 1.0, 3.422e-07, -6.835e-08, 1.0, 3.422e-07, -6.835e-08, 1.0, 3.422e-07, -6.835e-08, 1.0, 3.422e-07, -6.835e-08, 0.0, 1.733e-07, 1.0, 0.0, 1.733e-07, 1.0, 0.0, 1.733e-07, 1.0, 0.0, 1.733e-07, 1.0, 1.0, 2.961e-07, -7.451e-06, 1.0, 2.961e-07, -7.451e-06, 1.0, 2.961e-07, -7.451e-06, 1.0, 2.961e-07, -7.451e-06, 0.0, -1.0, 0.0, 0.0, -1.0, 0.0, 0.0, -1.0, 0.0, 0.0, -1.0, 0.0, 1.0, 1.006e-07, 0.0, 1.0, 1.006e-07, 0.0, 1.0, 1.006e-07, 0.0, 1.0, 1.006e-07, 0.0, -1.0, -2.728e-07, 0.0, -1.0, -2.728e-07, 0.0, -1.0, -2.728e-07, 0.0, -1.0, -2.728e-07, 0.0, 0.0, -1.0, 0.0, 0.0, -1.0, 0.0, 0.0, -1.0, 0.0, 0.0, -1.0, 0.0, 0.0, 3.211e-08, -1.0, 0.0, 3.211e-08, -1.0, 0.0, 3.211e-08, -1.0, 0.0, 3.211e-08, -1.0, -1.0, -1.692e-07, 0.0, -1.0, -1.692e-07, 0.0, -1.0, -1.692e-07, 0.0, -1.0, -1.692e-07, 0.0, 0.0, 1.0, 0.0, 0.0, 1.0, 0.0, 0.0, 1.0, 0.0, 0.0, 1.0, 0.0, 1.706e-07, 0.0, 1.0, 1.706e-07, 0.0, 1.0, 1.706e-07, 0.0, 1.0, 1.706e-07, 0.0, 1.0, 1.706e-07, 0.0, 1.0, 1.706e-07, 0.0, 1.0, -2.132e-07, 0.0, 1.0, -2.132e-07, 0.0, 1.0, -2.132e-07, 0.0, 1.0, -2.132e-07, 0.0, 1.0, -2.132e-07, 0.0, 1.0, -2.132e-07, 0.0, 1.0])] * 3)])

# ---- objects
ob_turret = bpy.data.objects.new('turret', me_turret)
ob_stand = bpy.data.objects.new('stand', me_stand)
ob_base = bpy.data.objects.new('base', me_base)
ob_init_position = bpy.data.objects.new('init-position', None)

# ---- transforms, parenting, visibility, modifiers, constraints
ob_turret.location = (0.0, 0.0, 0.0)
ob_stand.location = (0.0, 0.0, 0.0)
ob_base.location = (0.0, 0.0, 0.0)
ob_init_position.location = (-7.451e-09, -0.7, 0.155)

# ---- collection membership
scene.collection.objects.link(ob_turret)
scene.collection.objects.link(ob_stand)
scene.collection.objects.link(ob_base)
scene.collection.objects.link(ob_init_position)

# ---- scene / render settings (as saved in the file)
scene.frame_start = 1; scene.frame_end = 250; scene.frame_set(1)
scene.render.engine = 'BLENDER_EEVEE_NEXT'
bpy.context.view_layer.update()

# ---- added for rendering (the .blend has no active camera and no usable light): camera, sun
cam_auto = bpy.data.cameras.new('AutoCamera')
cam_auto.lens = 50.0
cam_auto.sensor_width = 36.0
cam_auto.clip_end = 1000.0
ob_auto_camera = bpy.data.objects.new('AutoCamera', cam_auto)
scene.collection.objects.link(ob_auto_camera)
ob_auto_camera.location = (0.303479, -1.04818, 0.357783)
ob_auto_camera.rotation_euler = (1.09748, -7.21219e-08, 0.694738)
scene.camera = ob_auto_camera
light_auto_sun = bpy.data.lights.new('AutoSun', 'SUN')
light_auto_sun.energy = 3.0
light_auto_sun.angle = 0.0523599
ob_auto_sun = bpy.data.objects.new('AutoSun', light_auto_sun)
scene.collection.objects.link(ob_auto_sun)
ob_auto_sun.rotation_euler = (0.872665, 0.174533, 0.523599)
bpy.context.view_layer.update()
